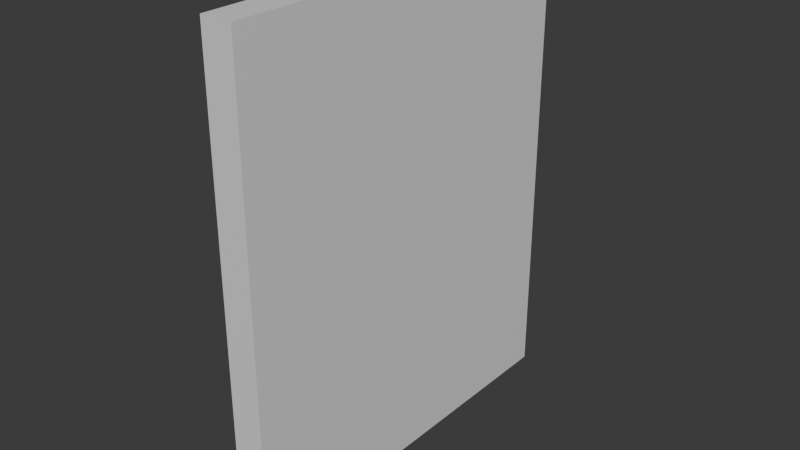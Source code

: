 # Source: blend.blend  (saved by Blender 5.1.30; exported with 4.5.12 LTS)
import bpy
from mathutils import Matrix  # noqa: F401  (used for matrix-valued properties, if any)

bpy.ops.wm.read_factory_settings(use_empty=True)
scene = bpy.context.scene
scene.name = 'Scene'

# ---- collections
col_collection = bpy.data.collections.new('Collection'); scene.collection.children.link(col_collection)

# ---- materials (node trees are filled in below, after node groups)
mat_001 = bpy.data.materials.new('壁.001')

# ---- material node trees
mat_001.use_nodes = True; mat_001.node_tree.nodes.clear()
_N = mat_001.node_tree.nodes; _L = mat_001.node_tree.links
n0 = _N.new('ShaderNodeBsdfPrincipled'); n0.name = 'プリンシプルBSDF'; n0.location = (-200, 100)
n1 = _N.new('ShaderNodeOutputMaterial'); n1.name = 'マテリアル出力'; n1.location = (200, 100)
_L.new(n0.outputs[0], n1.inputs[0])
n1.is_active_output = True

# ---- world
world_world = bpy.data.worlds.new('World'); scene.world = world_world
world_world.use_nodes = True; world_world.node_tree.nodes.clear()
_N = world_world.node_tree.nodes; _L = world_world.node_tree.links
n0 = _N.new('ShaderNodeOutputWorld'); n0.name = 'World Output'; n0.location = (200, 100)
n1 = _N.new('ShaderNodeBackground'); n1.name = 'Background'; n1.location = (-200, 100)
n1.inputs[0].default_value = (0.05088, 0.05088, 0.05088, 1.0)
_L.new(n1.outputs[0], n0.inputs[0])
n0.is_active_output = True
world_world.color = (0.05088, 0.05088, 0.05088)
world_world.sun_shadow_jitter_overblur = 0.0

# ---- meshes
me_cube = bpy.data.meshes.new('Cube')
me_cube.from_pydata([(1.0, 1.0, 1.0), (1.0, 1.0, -1.0), (1.0, -1.0, 1.0), (1.0, -1.0, -1.0), (-1.0, 1.0, 1.0), (-1.0, 1.0, -1.0), (-1.0, -1.0, 1.0), (-1.0, -1.0, -1.0)], [], [(0, 4, 6, 2), (3, 2, 6, 7), (7, 6, 4, 5), (5, 1, 3, 7), (1, 0, 2, 3), (5, 4, 0, 1)])
_uv = me_cube.uv_layers.new(name='UVMap')
_uv.uv.foreach_set('vector', [0.625, 0.5, 0.875, 0.5, 0.875, 0.75, 0.625, 0.75, 0.375, 0.75, 0.625, 0.75, 0.625, 1.0, 0.375, 1.0, 0.375, 0.0, 0.625, 0.0, 0.625, 0.25, 0.375, 0.25, 0.125, 0.5, 0.375, 0.5, 0.375, 0.75, 0.125, 0.75, 0.375, 0.5, 0.625, 0.5, 0.625, 0.75, 0.375, 0.75, 0.375, 0.25, 0.625, 0.25, 0.625, 0.5, 0.375, 0.5])
me_cube.materials.append(mat_001)
me_cube.use_mirror_vertex_groups = False
me_cube.update()

# ---- objects
ob_cube = bpy.data.objects.new('Cube', me_cube)

# ---- transforms, parenting, visibility, modifiers, constraints
ob_cube.location = (0.0, 0.0, 3.0)
ob_cube.scale = (0.2, 2.5, 3.0)
ob_cube.lock_rotations_4d = False
ob_cube.empty_display_type = 'ARROWS'
ob_cube.lineart.crease_threshold = 0.0

# ---- collection membership
col_collection.objects.link(ob_cube)

# ---- scene / render settings (as saved in the file)
scene.frame_start = 1; scene.frame_end = 250; scene.frame_set(1)
scene.render.engine = 'BLENDER_EEVEE_NEXT'
scene.render.bake_bias = 0.0
scene.render.bake_samples = 0
scene.cycles.sampling_pattern = 'TABULATED_SOBOL'
scene.eevee.use_volume_custom_range = False
bpy.context.view_layer.update()

# ---- added for rendering (the .blend has no active camera and no usable light): camera, sun
cam_auto = bpy.data.cameras.new('AutoCamera')
cam_auto.lens = 50.0
cam_auto.sensor_width = 36.0
cam_auto.clip_end = 1000.0
ob_auto_camera = bpy.data.objects.new('AutoCamera', cam_auto)
scene.collection.objects.link(ob_auto_camera)
ob_auto_camera.location = (7.23571, -8.68285, 8.78856)
ob_auto_camera.rotation_euler = (1.09748, -7.21219e-08, 0.694738)
scene.camera = ob_auto_camera
light_auto_sun = bpy.data.lights.new('AutoSun', 'SUN')
light_auto_sun.energy = 3.0
light_auto_sun.angle = 0.0523599
ob_auto_sun = bpy.data.objects.new('AutoSun', light_auto_sun)
scene.collection.objects.link(ob_auto_sun)
ob_auto_sun.rotation_euler = (0.872665, 0.174533, 0.523599)
bpy.context.view_layer.update()
